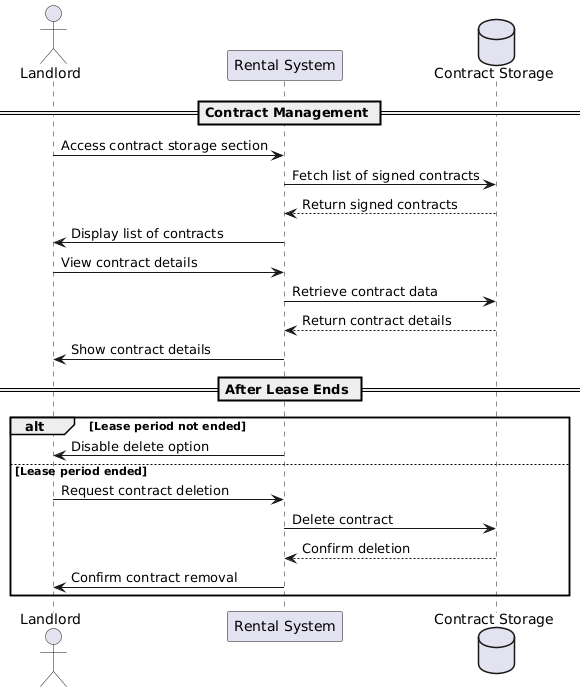

The diagram above was rendered by PlantUML. Its source (embedded in the PNG):
@startuml
actor Landlord
participant "Rental System" as System
database "Contract Storage" as ContractDB

== Contract Management ==
Landlord -> System : Access contract storage section
System -> ContractDB : Fetch list of signed contracts
ContractDB --> System : Return signed contracts
System -> Landlord : Display list of contracts

Landlord -> System : View contract details
System -> ContractDB : Retrieve contract data
ContractDB --> System : Return contract details
System -> Landlord : Show contract details

== After Lease Ends ==
alt Lease period not ended
    System -> Landlord : Disable delete option
else Lease period ended
    Landlord -> System : Request contract deletion
    System -> ContractDB : Delete contract
    ContractDB --> System : Confirm deletion
    System -> Landlord : Confirm contract removal
end
@enduml